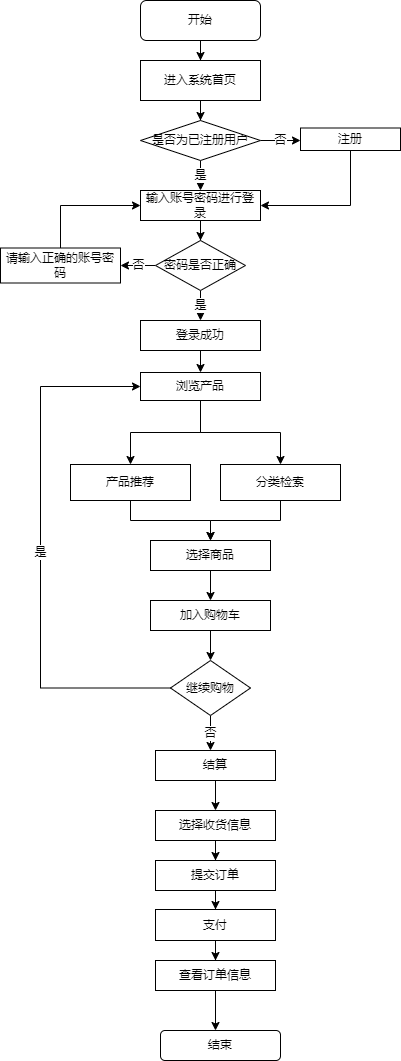

The diagram above was exported from draw.io. Its source (the exported page's mxGraphModel, read from the mxfile embedded in the PNG):
<mxGraphModel dx="1038" dy="491" grid="1" gridSize="10" guides="1" tooltips="1" connect="1" arrows="1" fold="1" page="1" pageScale="1" pageWidth="827" pageHeight="1169" math="0" shadow="0">
  <root>
    <mxCell id="0" />
    <mxCell id="1" parent="0" />
    <mxCell id="CInBhXZo5QnK6xgQf9Xq-3" value="" style="edgeStyle=orthogonalEdgeStyle;rounded=0;orthogonalLoop=1;jettySize=auto;html=1;" edge="1" parent="1" source="CInBhXZo5QnK6xgQf9Xq-1">
      <mxGeometry relative="1" as="geometry">
        <mxPoint x="200" y="260" as="targetPoint" />
      </mxGeometry>
    </mxCell>
    <mxCell id="CInBhXZo5QnK6xgQf9Xq-1" value="开始" style="rounded=1;whiteSpace=wrap;html=1;" vertex="1" parent="1">
      <mxGeometry x="140" y="200" width="120" height="40" as="geometry" />
    </mxCell>
    <mxCell id="CInBhXZo5QnK6xgQf9Xq-6" value="" style="edgeStyle=orthogonalEdgeStyle;rounded=0;orthogonalLoop=1;jettySize=auto;html=1;" edge="1" parent="1" source="CInBhXZo5QnK6xgQf9Xq-4" target="CInBhXZo5QnK6xgQf9Xq-5">
      <mxGeometry relative="1" as="geometry" />
    </mxCell>
    <mxCell id="CInBhXZo5QnK6xgQf9Xq-4" value="进入系统首页" style="rounded=0;whiteSpace=wrap;html=1;" vertex="1" parent="1">
      <mxGeometry x="140" y="260" width="120" height="40" as="geometry" />
    </mxCell>
    <mxCell id="CInBhXZo5QnK6xgQf9Xq-8" value="是" style="edgeStyle=orthogonalEdgeStyle;rounded=0;orthogonalLoop=1;jettySize=auto;html=1;" edge="1" parent="1" source="CInBhXZo5QnK6xgQf9Xq-5">
      <mxGeometry relative="1" as="geometry">
        <mxPoint x="200" y="390" as="targetPoint" />
        <Array as="points">
          <mxPoint x="200" y="360" />
          <mxPoint x="200" y="360" />
        </Array>
      </mxGeometry>
    </mxCell>
    <mxCell id="CInBhXZo5QnK6xgQf9Xq-12" value="否" style="edgeStyle=orthogonalEdgeStyle;rounded=0;orthogonalLoop=1;jettySize=auto;html=1;" edge="1" parent="1" source="CInBhXZo5QnK6xgQf9Xq-5">
      <mxGeometry relative="1" as="geometry">
        <mxPoint x="300" y="340" as="targetPoint" />
      </mxGeometry>
    </mxCell>
    <mxCell id="CInBhXZo5QnK6xgQf9Xq-5" value="是否为已注册用户" style="rhombus;whiteSpace=wrap;html=1;rounded=0;" vertex="1" parent="1">
      <mxGeometry x="140" y="320" width="120" height="40" as="geometry" />
    </mxCell>
    <mxCell id="CInBhXZo5QnK6xgQf9Xq-16" value="" style="edgeStyle=orthogonalEdgeStyle;rounded=0;orthogonalLoop=1;jettySize=auto;html=1;" edge="1" parent="1" source="CInBhXZo5QnK6xgQf9Xq-7" target="CInBhXZo5QnK6xgQf9Xq-15">
      <mxGeometry relative="1" as="geometry" />
    </mxCell>
    <mxCell id="CInBhXZo5QnK6xgQf9Xq-7" value="输入账号密码进行登录" style="whiteSpace=wrap;html=1;rounded=0;" vertex="1" parent="1">
      <mxGeometry x="140" y="390" width="120" height="30" as="geometry" />
    </mxCell>
    <mxCell id="CInBhXZo5QnK6xgQf9Xq-14" style="edgeStyle=orthogonalEdgeStyle;rounded=0;orthogonalLoop=1;jettySize=auto;html=1;exitX=0.5;exitY=1;exitDx=0;exitDy=0;entryX=1;entryY=0.5;entryDx=0;entryDy=0;" edge="1" parent="1" source="CInBhXZo5QnK6xgQf9Xq-11" target="CInBhXZo5QnK6xgQf9Xq-7">
      <mxGeometry relative="1" as="geometry" />
    </mxCell>
    <mxCell id="CInBhXZo5QnK6xgQf9Xq-11" value="注册" style="whiteSpace=wrap;html=1;rounded=0;" vertex="1" parent="1">
      <mxGeometry x="300" y="327.5" width="100" height="22.5" as="geometry" />
    </mxCell>
    <mxCell id="CInBhXZo5QnK6xgQf9Xq-18" value="是" style="edgeStyle=orthogonalEdgeStyle;rounded=0;orthogonalLoop=1;jettySize=auto;html=1;" edge="1" parent="1" source="CInBhXZo5QnK6xgQf9Xq-15">
      <mxGeometry relative="1" as="geometry">
        <mxPoint x="200" y="520" as="targetPoint" />
      </mxGeometry>
    </mxCell>
    <mxCell id="CInBhXZo5QnK6xgQf9Xq-20" value="否" style="edgeStyle=orthogonalEdgeStyle;rounded=0;orthogonalLoop=1;jettySize=auto;html=1;" edge="1" parent="1" source="CInBhXZo5QnK6xgQf9Xq-15" target="CInBhXZo5QnK6xgQf9Xq-19">
      <mxGeometry relative="1" as="geometry" />
    </mxCell>
    <mxCell id="CInBhXZo5QnK6xgQf9Xq-15" value="密码是否正确" style="rhombus;whiteSpace=wrap;html=1;rounded=0;" vertex="1" parent="1">
      <mxGeometry x="155" y="440" width="90" height="50" as="geometry" />
    </mxCell>
    <mxCell id="CInBhXZo5QnK6xgQf9Xq-23" value="" style="edgeStyle=orthogonalEdgeStyle;rounded=0;orthogonalLoop=1;jettySize=auto;html=1;" edge="1" parent="1" source="CInBhXZo5QnK6xgQf9Xq-17" target="CInBhXZo5QnK6xgQf9Xq-22">
      <mxGeometry relative="1" as="geometry" />
    </mxCell>
    <mxCell id="CInBhXZo5QnK6xgQf9Xq-17" value="登录成功" style="whiteSpace=wrap;html=1;rounded=0;" vertex="1" parent="1">
      <mxGeometry x="140" y="520" width="120" height="30" as="geometry" />
    </mxCell>
    <mxCell id="CInBhXZo5QnK6xgQf9Xq-21" style="edgeStyle=orthogonalEdgeStyle;rounded=0;orthogonalLoop=1;jettySize=auto;html=1;exitX=0.5;exitY=0;exitDx=0;exitDy=0;entryX=0;entryY=0.5;entryDx=0;entryDy=0;" edge="1" parent="1" source="CInBhXZo5QnK6xgQf9Xq-19" target="CInBhXZo5QnK6xgQf9Xq-7">
      <mxGeometry relative="1" as="geometry" />
    </mxCell>
    <mxCell id="CInBhXZo5QnK6xgQf9Xq-19" value="请输入正确的账号密码" style="whiteSpace=wrap;html=1;rounded=0;" vertex="1" parent="1">
      <mxGeometry y="447.5" width="120" height="35" as="geometry" />
    </mxCell>
    <mxCell id="CInBhXZo5QnK6xgQf9Xq-25" value="" style="edgeStyle=orthogonalEdgeStyle;rounded=0;orthogonalLoop=1;jettySize=auto;html=1;" edge="1" parent="1" source="CInBhXZo5QnK6xgQf9Xq-22" target="CInBhXZo5QnK6xgQf9Xq-24">
      <mxGeometry relative="1" as="geometry" />
    </mxCell>
    <mxCell id="CInBhXZo5QnK6xgQf9Xq-27" value="" style="edgeStyle=orthogonalEdgeStyle;rounded=0;orthogonalLoop=1;jettySize=auto;html=1;" edge="1" parent="1" source="CInBhXZo5QnK6xgQf9Xq-22" target="CInBhXZo5QnK6xgQf9Xq-26">
      <mxGeometry relative="1" as="geometry" />
    </mxCell>
    <mxCell id="CInBhXZo5QnK6xgQf9Xq-22" value="浏览产品" style="whiteSpace=wrap;html=1;rounded=0;" vertex="1" parent="1">
      <mxGeometry x="140" y="572" width="120" height="28" as="geometry" />
    </mxCell>
    <mxCell id="CInBhXZo5QnK6xgQf9Xq-30" value="" style="edgeStyle=orthogonalEdgeStyle;rounded=0;orthogonalLoop=1;jettySize=auto;html=1;" edge="1" parent="1" source="CInBhXZo5QnK6xgQf9Xq-24" target="CInBhXZo5QnK6xgQf9Xq-29">
      <mxGeometry relative="1" as="geometry" />
    </mxCell>
    <mxCell id="CInBhXZo5QnK6xgQf9Xq-24" value="产品推荐" style="whiteSpace=wrap;html=1;rounded=0;" vertex="1" parent="1">
      <mxGeometry x="70" y="664" width="120" height="36" as="geometry" />
    </mxCell>
    <mxCell id="CInBhXZo5QnK6xgQf9Xq-31" style="edgeStyle=orthogonalEdgeStyle;rounded=0;orthogonalLoop=1;jettySize=auto;html=1;exitX=0.5;exitY=1;exitDx=0;exitDy=0;entryX=0.5;entryY=0;entryDx=0;entryDy=0;" edge="1" parent="1" source="CInBhXZo5QnK6xgQf9Xq-26" target="CInBhXZo5QnK6xgQf9Xq-29">
      <mxGeometry relative="1" as="geometry">
        <mxPoint x="220" y="720" as="targetPoint" />
      </mxGeometry>
    </mxCell>
    <mxCell id="CInBhXZo5QnK6xgQf9Xq-26" value="分类检索" style="whiteSpace=wrap;html=1;rounded=0;" vertex="1" parent="1">
      <mxGeometry x="220" y="664" width="120" height="36" as="geometry" />
    </mxCell>
    <mxCell id="CInBhXZo5QnK6xgQf9Xq-33" value="" style="edgeStyle=orthogonalEdgeStyle;rounded=0;orthogonalLoop=1;jettySize=auto;html=1;" edge="1" parent="1" source="CInBhXZo5QnK6xgQf9Xq-29" target="CInBhXZo5QnK6xgQf9Xq-32">
      <mxGeometry relative="1" as="geometry" />
    </mxCell>
    <mxCell id="CInBhXZo5QnK6xgQf9Xq-29" value="选择商品" style="whiteSpace=wrap;html=1;rounded=0;" vertex="1" parent="1">
      <mxGeometry x="150" y="740" width="120" height="30" as="geometry" />
    </mxCell>
    <mxCell id="CInBhXZo5QnK6xgQf9Xq-35" value="" style="edgeStyle=orthogonalEdgeStyle;rounded=0;orthogonalLoop=1;jettySize=auto;html=1;" edge="1" parent="1" source="CInBhXZo5QnK6xgQf9Xq-32" target="CInBhXZo5QnK6xgQf9Xq-34">
      <mxGeometry relative="1" as="geometry" />
    </mxCell>
    <mxCell id="CInBhXZo5QnK6xgQf9Xq-32" value="加入购物车" style="whiteSpace=wrap;html=1;rounded=0;" vertex="1" parent="1">
      <mxGeometry x="150" y="800" width="120" height="30" as="geometry" />
    </mxCell>
    <mxCell id="CInBhXZo5QnK6xgQf9Xq-36" value="是" style="edgeStyle=orthogonalEdgeStyle;rounded=0;orthogonalLoop=1;jettySize=auto;html=1;exitX=0;exitY=0.5;exitDx=0;exitDy=0;entryX=0;entryY=0.5;entryDx=0;entryDy=0;" edge="1" parent="1" source="CInBhXZo5QnK6xgQf9Xq-34" target="CInBhXZo5QnK6xgQf9Xq-22">
      <mxGeometry relative="1" as="geometry">
        <Array as="points">
          <mxPoint x="40" y="888" />
          <mxPoint x="40" y="586" />
        </Array>
      </mxGeometry>
    </mxCell>
    <mxCell id="CInBhXZo5QnK6xgQf9Xq-38" value="否" style="edgeStyle=orthogonalEdgeStyle;rounded=0;orthogonalLoop=1;jettySize=auto;html=1;" edge="1" parent="1" source="CInBhXZo5QnK6xgQf9Xq-34" target="CInBhXZo5QnK6xgQf9Xq-37">
      <mxGeometry relative="1" as="geometry">
        <Array as="points">
          <mxPoint x="210" y="940" />
          <mxPoint x="210" y="940" />
        </Array>
      </mxGeometry>
    </mxCell>
    <mxCell id="CInBhXZo5QnK6xgQf9Xq-34" value="继续购物" style="rhombus;whiteSpace=wrap;html=1;rounded=0;" vertex="1" parent="1">
      <mxGeometry x="170" y="860" width="80" height="55" as="geometry" />
    </mxCell>
    <mxCell id="CInBhXZo5QnK6xgQf9Xq-40" value="" style="edgeStyle=orthogonalEdgeStyle;rounded=0;orthogonalLoop=1;jettySize=auto;html=1;" edge="1" parent="1" source="CInBhXZo5QnK6xgQf9Xq-37" target="CInBhXZo5QnK6xgQf9Xq-39">
      <mxGeometry relative="1" as="geometry" />
    </mxCell>
    <mxCell id="CInBhXZo5QnK6xgQf9Xq-37" value="结算" style="whiteSpace=wrap;html=1;rounded=0;" vertex="1" parent="1">
      <mxGeometry x="155" y="950" width="120" height="30" as="geometry" />
    </mxCell>
    <mxCell id="CInBhXZo5QnK6xgQf9Xq-42" value="" style="edgeStyle=orthogonalEdgeStyle;rounded=0;orthogonalLoop=1;jettySize=auto;html=1;" edge="1" parent="1" source="CInBhXZo5QnK6xgQf9Xq-39" target="CInBhXZo5QnK6xgQf9Xq-41">
      <mxGeometry relative="1" as="geometry" />
    </mxCell>
    <mxCell id="CInBhXZo5QnK6xgQf9Xq-39" value="选择收货信息" style="whiteSpace=wrap;html=1;rounded=0;" vertex="1" parent="1">
      <mxGeometry x="155" y="1010" width="120" height="30" as="geometry" />
    </mxCell>
    <mxCell id="CInBhXZo5QnK6xgQf9Xq-44" value="" style="edgeStyle=orthogonalEdgeStyle;rounded=0;orthogonalLoop=1;jettySize=auto;html=1;" edge="1" parent="1" source="CInBhXZo5QnK6xgQf9Xq-41" target="CInBhXZo5QnK6xgQf9Xq-43">
      <mxGeometry relative="1" as="geometry" />
    </mxCell>
    <mxCell id="CInBhXZo5QnK6xgQf9Xq-41" value="提交订单" style="whiteSpace=wrap;html=1;rounded=0;" vertex="1" parent="1">
      <mxGeometry x="155" y="1060" width="120" height="30" as="geometry" />
    </mxCell>
    <mxCell id="CInBhXZo5QnK6xgQf9Xq-46" value="" style="edgeStyle=orthogonalEdgeStyle;rounded=0;orthogonalLoop=1;jettySize=auto;html=1;" edge="1" parent="1" source="CInBhXZo5QnK6xgQf9Xq-43" target="CInBhXZo5QnK6xgQf9Xq-45">
      <mxGeometry relative="1" as="geometry" />
    </mxCell>
    <mxCell id="CInBhXZo5QnK6xgQf9Xq-43" value="支付" style="whiteSpace=wrap;html=1;rounded=0;" vertex="1" parent="1">
      <mxGeometry x="155" y="1109" width="120" height="31" as="geometry" />
    </mxCell>
    <mxCell id="CInBhXZo5QnK6xgQf9Xq-48" value="" style="edgeStyle=orthogonalEdgeStyle;rounded=0;orthogonalLoop=1;jettySize=auto;html=1;" edge="1" parent="1" source="CInBhXZo5QnK6xgQf9Xq-45">
      <mxGeometry relative="1" as="geometry">
        <mxPoint x="215" y="1230" as="targetPoint" />
      </mxGeometry>
    </mxCell>
    <mxCell id="CInBhXZo5QnK6xgQf9Xq-45" value="查看订单信息" style="whiteSpace=wrap;html=1;rounded=0;" vertex="1" parent="1">
      <mxGeometry x="155" y="1160" width="120" height="30" as="geometry" />
    </mxCell>
    <mxCell id="CInBhXZo5QnK6xgQf9Xq-49" value="结束" style="rounded=1;whiteSpace=wrap;html=1;" vertex="1" parent="1">
      <mxGeometry x="160" y="1230" width="120" height="30" as="geometry" />
    </mxCell>
  </root>
</mxGraphModel>